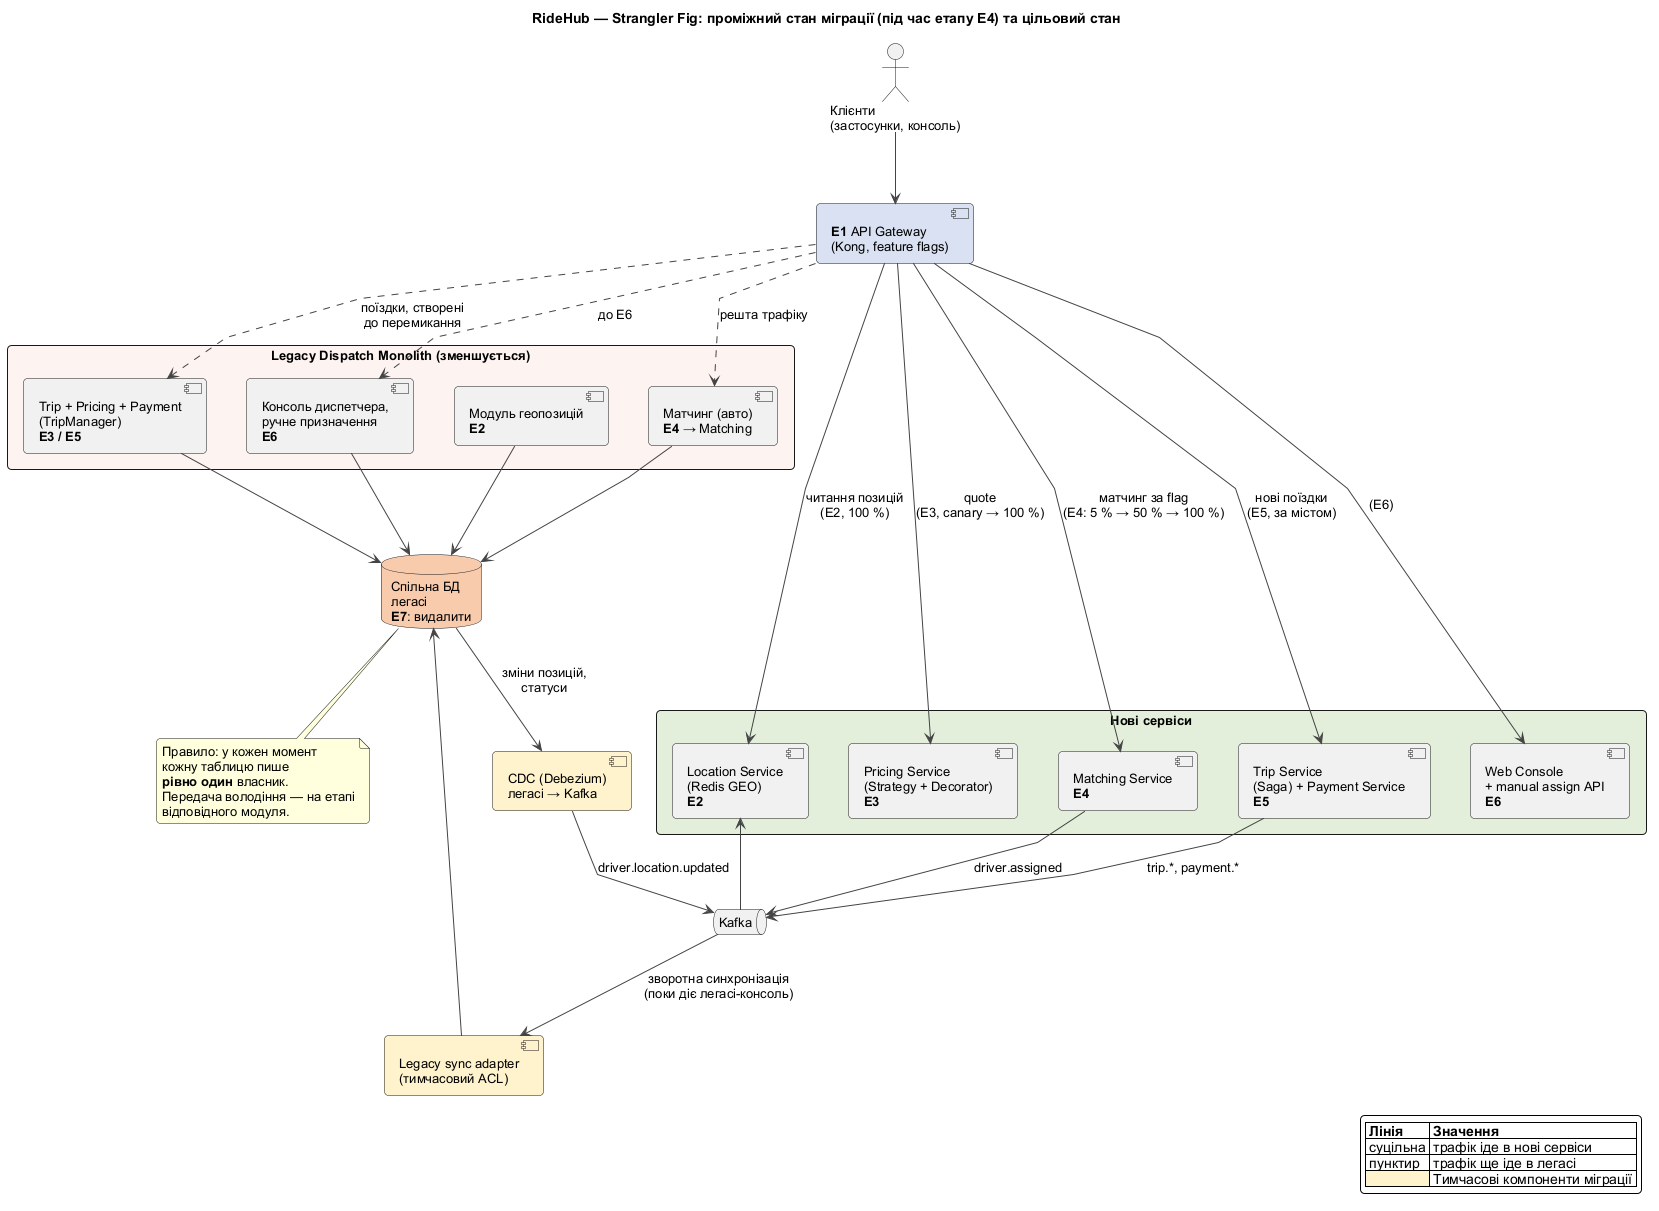

The diagram above was rendered by PlantUML. Its source (embedded in the PNG):
@startuml 08-strangler-fig
!include _style.puml
skinparam linetype polyline
skinparam nodesep 40
skinparam ranksep 70

title RideHub — Strangler Fig: проміжний стан міграції (під час етапу E4) та цільовий стан

actor "Клієнти\n(застосунки, консоль)" as Clients

component "**E1** API Gateway\n(Kong, feature flags)" as Gateway #D9E1F2

package "Legacy Dispatch Monolith (зменшується)" #FDF2F0 {
  component "Матчинг (авто)\n**E4** → Matching" as LMatch
  component "Trip + Pricing + Payment\n(TripManager)\n**E3 / E5**" as LTrip
  component "Консоль диспетчера,\nручне призначення\n**E6**" as LConsole
  component "Модуль геопозицій\n**E2**" as LLoc
}
database "Спільна БД\nлегасі\n**E7**: видалити" as LegacyDb #F8CBAD

package "Нові сервіси" #E2EFDA {
  component "Location Service\n(Redis GEO)\n**E2**" as NLoc
  component "Pricing Service\n(Strategy + Decorator)\n**E3**" as NPrice
  component "Matching Service\n**E4**" as NMatch
  component "Trip Service\n(Saga) + Payment Service\n**E5**" as NTrip
  component "Web Console\n+ manual assign API\n**E6**" as NConsole
}

queue "Kafka" as Kafka
component "CDC (Debezium)\nлегасі → Kafka" as Cdc #FFF2CC
component "Legacy sync adapter\n(тимчасовий ACL)" as Acl #FFF2CC

Clients --> Gateway

Gateway --> NLoc : читання позицій\n(E2, 100 %)
Gateway --> NPrice : quote\n(E3, canary → 100 %)
Gateway --> NMatch : матчинг за flag\n(E4: 5 % → 50 % → 100 %)
Gateway --> NTrip : нові поїздки\n(E5, за містом)
Gateway --> NConsole : (E6)

Gateway ..> LMatch : решта трафіку
Gateway ..> LTrip : поїздки, створені\nдо перемикання
Gateway ..> LConsole : до E6

LLoc --> LegacyDb
LMatch --> LegacyDb
LTrip --> LegacyDb
LConsole --> LegacyDb

LegacyDb --> Cdc : зміни позицій,\nстатуси
Cdc --> Kafka : driver.location.updated
Kafka --> NLoc

NMatch --> Kafka : driver.assigned
Kafka --> Acl : зворотна синхронізація\n(поки діє легасі-консоль)
Acl --> LegacyDb

NTrip --> Kafka : trip.*, payment.*

note bottom of LegacyDb
  Правило: у кожен момент
  кожну таблицю пише
  **рівно один** власник.
  Передача володіння — на етапі
  відповідного модуля.
end note

legend right
  |= Лінія |= Значення |
  | суцільна | трафік іде в нові сервіси |
  | пунктир | трафік ще іде в легасі |
  |<#FFF2CC>| Тимчасові компоненти міграції |
endlegend

@enduml